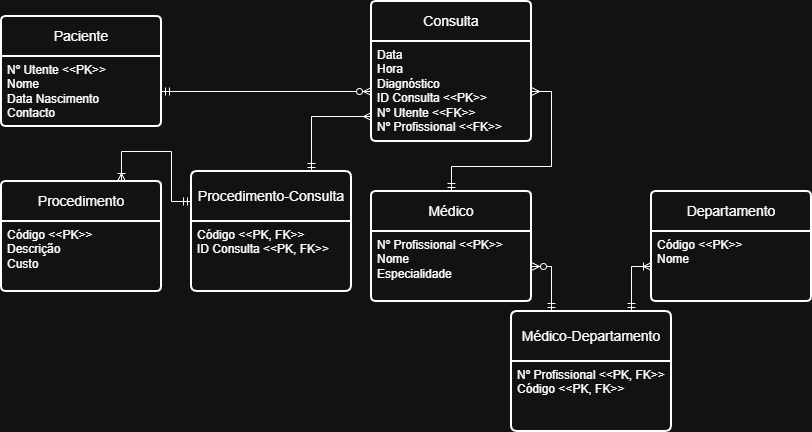

The diagram above was exported from draw.io. Its source (the exported page's mxGraphModel, read from the mxfile embedded in the PNG):
<mxGraphModel dx="818" dy="489" grid="1" gridSize="10" guides="1" tooltips="1" connect="1" arrows="1" fold="1" page="1" pageScale="1" pageWidth="850" pageHeight="1100" math="0" shadow="0">
  <root>
    <mxCell id="0" />
    <mxCell id="1" parent="0" />
    <mxCell id="ypNrWn91v8Wr3wZvzfDB-3" parent="1" style="swimlane;childLayout=stackLayout;horizontal=1;startSize=40;horizontalStack=0;rounded=1;fontSize=14;fontStyle=0;strokeWidth=2;resizeParent=0;resizeLast=1;shadow=0;dashed=0;align=center;arcSize=4;whiteSpace=wrap;html=1;" value="Paciente" vertex="1">
      <mxGeometry height="110" width="160" x="40" y="265" as="geometry" />
    </mxCell>
    <mxCell id="ypNrWn91v8Wr3wZvzfDB-4" parent="ypNrWn91v8Wr3wZvzfDB-3" style="align=left;strokeColor=none;fillColor=none;spacingLeft=4;spacingRight=4;fontSize=12;verticalAlign=top;resizable=0;rotatable=0;part=1;html=1;whiteSpace=wrap;" value="Nº Utente &amp;lt;&amp;lt;PK&amp;gt;&amp;gt;&lt;div&gt;Nome&lt;/div&gt;&lt;div&gt;Data Nascimento&lt;/div&gt;&lt;div&gt;Contacto&lt;/div&gt;" vertex="1">
      <mxGeometry height="70" width="160" y="40" as="geometry" />
    </mxCell>
    <mxCell id="ypNrWn91v8Wr3wZvzfDB-5" parent="1" style="swimlane;childLayout=stackLayout;horizontal=1;startSize=40;horizontalStack=0;rounded=1;fontSize=14;fontStyle=0;strokeWidth=2;resizeParent=0;resizeLast=1;shadow=0;dashed=0;align=center;arcSize=4;whiteSpace=wrap;html=1;" value="Médico" vertex="1">
      <mxGeometry height="110" width="160" x="410" y="440" as="geometry" />
    </mxCell>
    <mxCell id="ypNrWn91v8Wr3wZvzfDB-6" parent="ypNrWn91v8Wr3wZvzfDB-5" style="align=left;strokeColor=none;fillColor=none;spacingLeft=4;spacingRight=4;fontSize=12;verticalAlign=top;resizable=0;rotatable=0;part=1;html=1;whiteSpace=wrap;" value="Nº Profissional &amp;lt;&amp;lt;PK&amp;gt;&amp;gt;&lt;div&gt;Nome&lt;/div&gt;&lt;div&gt;Especialidade&lt;/div&gt;" vertex="1">
      <mxGeometry height="70" width="160" y="40" as="geometry" />
    </mxCell>
    <mxCell id="ypNrWn91v8Wr3wZvzfDB-7" parent="1" style="swimlane;childLayout=stackLayout;horizontal=1;startSize=40;horizontalStack=0;rounded=1;fontSize=14;fontStyle=0;strokeWidth=2;resizeParent=0;resizeLast=1;shadow=0;dashed=0;align=center;arcSize=4;whiteSpace=wrap;html=1;" value="Consulta" vertex="1">
      <mxGeometry height="140" width="160" x="410" y="250" as="geometry" />
    </mxCell>
    <mxCell id="ypNrWn91v8Wr3wZvzfDB-8" parent="ypNrWn91v8Wr3wZvzfDB-7" style="align=left;strokeColor=none;fillColor=none;spacingLeft=4;spacingRight=4;fontSize=12;verticalAlign=top;resizable=0;rotatable=0;part=1;html=1;whiteSpace=wrap;" value="Data&lt;div&gt;Hora&lt;/div&gt;&lt;div&gt;Diagnóstico&lt;/div&gt;&lt;div&gt;ID Consulta &amp;lt;&amp;lt;PK&amp;gt;&amp;gt;&lt;/div&gt;&lt;div&gt;Nº Utente &amp;lt;&amp;lt;FK&amp;gt;&amp;gt;&lt;/div&gt;&lt;div&gt;Nº Profissional &amp;lt;&amp;lt;FK&amp;gt;&amp;gt;&lt;/div&gt;" vertex="1">
      <mxGeometry height="100" width="160" y="40" as="geometry" />
    </mxCell>
    <mxCell id="ypNrWn91v8Wr3wZvzfDB-9" parent="1" style="swimlane;childLayout=stackLayout;horizontal=1;startSize=40;horizontalStack=0;rounded=1;fontSize=14;fontStyle=0;strokeWidth=2;resizeParent=0;resizeLast=1;shadow=0;dashed=0;align=center;arcSize=4;whiteSpace=wrap;html=1;" value="Procedimento" vertex="1">
      <mxGeometry height="110" width="160" x="40" y="430" as="geometry" />
    </mxCell>
    <mxCell id="ypNrWn91v8Wr3wZvzfDB-10" parent="ypNrWn91v8Wr3wZvzfDB-9" style="align=left;strokeColor=none;fillColor=none;spacingLeft=4;spacingRight=4;fontSize=12;verticalAlign=top;resizable=0;rotatable=0;part=1;html=1;whiteSpace=wrap;" value="Código &amp;lt;&amp;lt;PK&amp;gt;&amp;gt;&lt;div&gt;Descrição&lt;/div&gt;&lt;div&gt;Custo&lt;/div&gt;" vertex="1">
      <mxGeometry height="70" width="160" y="40" as="geometry" />
    </mxCell>
    <mxCell id="ypNrWn91v8Wr3wZvzfDB-13" parent="1" style="swimlane;childLayout=stackLayout;horizontal=1;startSize=40;horizontalStack=0;rounded=1;fontSize=14;fontStyle=0;strokeWidth=2;resizeParent=0;resizeLast=1;shadow=0;dashed=0;align=center;arcSize=4;whiteSpace=wrap;html=1;" value="Departamento" vertex="1">
      <mxGeometry height="110" width="160" x="690" y="440" as="geometry" />
    </mxCell>
    <mxCell id="ypNrWn91v8Wr3wZvzfDB-14" parent="ypNrWn91v8Wr3wZvzfDB-13" style="align=left;strokeColor=none;fillColor=none;spacingLeft=4;spacingRight=4;fontSize=12;verticalAlign=top;resizable=0;rotatable=0;part=1;html=1;whiteSpace=wrap;" value="Código &amp;lt;&amp;lt;PK&amp;gt;&amp;gt;&lt;div&gt;Nome&lt;/div&gt;" vertex="1">
      <mxGeometry height="70" width="160" y="40" as="geometry" />
    </mxCell>
    <mxCell id="ypNrWn91v8Wr3wZvzfDB-15" edge="1" parent="1" source="ypNrWn91v8Wr3wZvzfDB-4" style="edgeStyle=orthogonalEdgeStyle;rounded=0;orthogonalLoop=1;jettySize=auto;html=1;exitX=1;exitY=0.5;exitDx=0;exitDy=0;startArrow=ERmandOne;startFill=0;endArrow=ERzeroToMany;endFill=0;" target="ypNrWn91v8Wr3wZvzfDB-8">
      <mxGeometry relative="1" as="geometry" />
    </mxCell>
    <mxCell id="ypNrWn91v8Wr3wZvzfDB-16" edge="1" parent="1" source="ypNrWn91v8Wr3wZvzfDB-8" style="edgeStyle=orthogonalEdgeStyle;rounded=0;orthogonalLoop=1;jettySize=auto;html=1;exitX=1;exitY=0.5;exitDx=0;exitDy=0;endArrow=ERmandOne;endFill=0;startArrow=ERmany;startFill=0;entryX=0.5;entryY=0;entryDx=0;entryDy=0;" target="ypNrWn91v8Wr3wZvzfDB-5">
      <mxGeometry relative="1" as="geometry" />
    </mxCell>
    <mxCell id="ypNrWn91v8Wr3wZvzfDB-17" edge="1" parent="1" source="ypNrWn91v8Wr3wZvzfDB-6" style="edgeStyle=orthogonalEdgeStyle;rounded=0;orthogonalLoop=1;jettySize=auto;html=1;exitX=1;exitY=0.5;exitDx=0;exitDy=0;endArrow=ERmandOne;endFill=0;startArrow=ERzeroToMany;startFill=0;entryX=0.25;entryY=0;entryDx=0;entryDy=0;" target="ypNrWn91v8Wr3wZvzfDB-22">
      <mxGeometry relative="1" as="geometry" />
    </mxCell>
    <mxCell id="ypNrWn91v8Wr3wZvzfDB-24" edge="1" parent="1" source="ypNrWn91v8Wr3wZvzfDB-22" style="edgeStyle=orthogonalEdgeStyle;rounded=0;orthogonalLoop=1;jettySize=auto;html=1;exitX=0.75;exitY=0;exitDx=0;exitDy=0;entryX=0;entryY=0.5;entryDx=0;entryDy=0;endArrow=ERoneToMany;endFill=0;startArrow=ERmandOne;startFill=0;" target="ypNrWn91v8Wr3wZvzfDB-14">
      <mxGeometry relative="1" as="geometry" />
    </mxCell>
    <mxCell id="ypNrWn91v8Wr3wZvzfDB-22" parent="1" style="swimlane;childLayout=stackLayout;horizontal=1;startSize=50;horizontalStack=0;rounded=1;fontSize=14;fontStyle=0;strokeWidth=2;resizeParent=0;resizeLast=1;shadow=0;dashed=0;align=center;arcSize=4;whiteSpace=wrap;html=1;" value="Médico-Departamento" vertex="1">
      <mxGeometry height="120" width="160" x="550" y="560" as="geometry" />
    </mxCell>
    <mxCell id="ypNrWn91v8Wr3wZvzfDB-23" parent="ypNrWn91v8Wr3wZvzfDB-22" style="align=left;strokeColor=none;fillColor=none;spacingLeft=4;spacingRight=4;fontSize=12;verticalAlign=top;resizable=0;rotatable=0;part=1;html=1;whiteSpace=wrap;" value="Nº Profissional &amp;lt;&amp;lt;PK, FK&amp;gt;&amp;gt;&lt;div&gt;Código &amp;lt;&amp;lt;PK, FK&amp;gt;&amp;gt;&lt;/div&gt;" vertex="1">
      <mxGeometry height="70" width="160" y="50" as="geometry" />
    </mxCell>
    <mxCell id="ypNrWn91v8Wr3wZvzfDB-28" edge="1" parent="1" source="ypNrWn91v8Wr3wZvzfDB-25" style="edgeStyle=orthogonalEdgeStyle;rounded=0;orthogonalLoop=1;jettySize=auto;html=1;exitX=0.75;exitY=0;exitDx=0;exitDy=0;entryX=0;entryY=0.75;entryDx=0;entryDy=0;endArrow=ERmany;endFill=0;startArrow=ERmandOne;startFill=0;" target="ypNrWn91v8Wr3wZvzfDB-8">
      <mxGeometry relative="1" as="geometry" />
    </mxCell>
    <mxCell id="ypNrWn91v8Wr3wZvzfDB-25" parent="1" style="swimlane;childLayout=stackLayout;horizontal=1;startSize=50;horizontalStack=0;rounded=1;fontSize=14;fontStyle=0;strokeWidth=2;resizeParent=0;resizeLast=1;shadow=0;dashed=0;align=center;arcSize=4;whiteSpace=wrap;html=1;" value="Procedimento-Consulta" vertex="1">
      <mxGeometry height="120" width="160" x="230" y="420" as="geometry" />
    </mxCell>
    <mxCell id="ypNrWn91v8Wr3wZvzfDB-26" parent="ypNrWn91v8Wr3wZvzfDB-25" style="align=left;strokeColor=none;fillColor=none;spacingLeft=4;spacingRight=4;fontSize=12;verticalAlign=top;resizable=0;rotatable=0;part=1;html=1;whiteSpace=wrap;" value="Código &amp;lt;&amp;lt;PK, FK&amp;gt;&amp;gt;&lt;div&gt;ID Consulta &amp;lt;&amp;lt;PK, FK&amp;gt;&amp;gt;&lt;/div&gt;" vertex="1">
      <mxGeometry height="70" width="160" y="50" as="geometry" />
    </mxCell>
    <mxCell id="ypNrWn91v8Wr3wZvzfDB-19" edge="1" parent="1" source="ypNrWn91v8Wr3wZvzfDB-9" style="edgeStyle=orthogonalEdgeStyle;rounded=0;orthogonalLoop=1;jettySize=auto;html=1;exitX=0.75;exitY=0;exitDx=0;exitDy=0;entryX=0;entryY=0.25;entryDx=0;entryDy=0;endArrow=ERmandOne;endFill=0;startArrow=ERoneToMany;startFill=0;" target="ypNrWn91v8Wr3wZvzfDB-25">
      <mxGeometry relative="1" as="geometry">
        <Array as="points">
          <mxPoint x="160" y="400" />
          <mxPoint x="210" y="400" />
          <mxPoint x="210" y="450" />
        </Array>
        <mxPoint x="160" y="470" as="sourcePoint" />
        <mxPoint x="350" y="330" as="targetPoint" />
      </mxGeometry>
    </mxCell>
  </root>
</mxGraphModel>